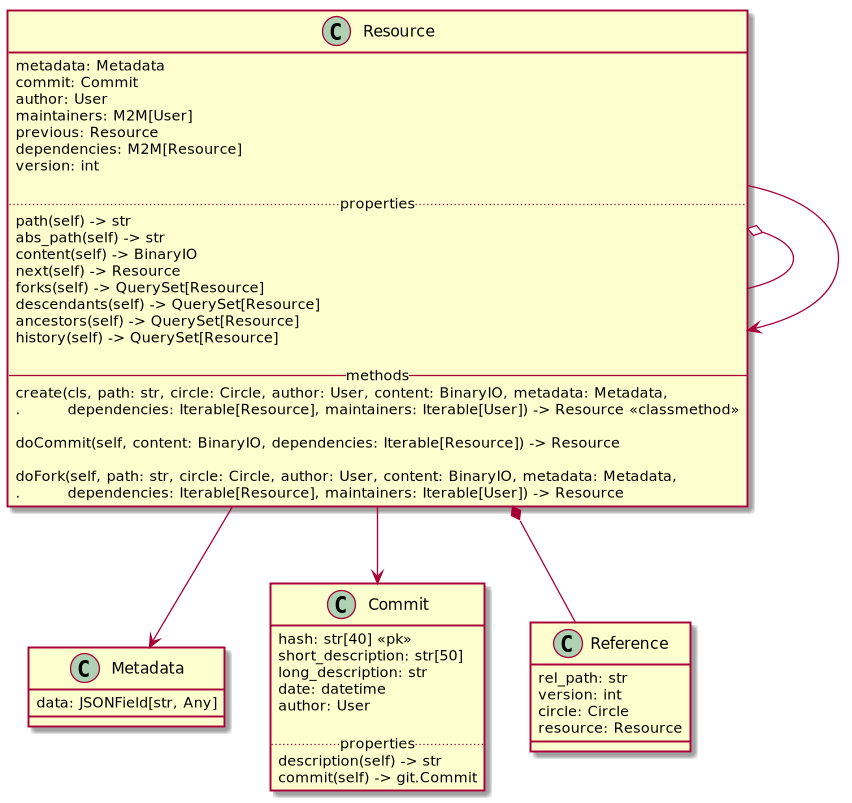

The diagram above was rendered by PlantUML. Its source (embedded in the PNG):
@startuml

class Metadata {
    data: JSONField[str, Any]
}

class Commit {
    hash: str[40] <<pk>>
    short_description: str[50]
    long_description: str
    date: datetime
    author: User
   
    .. properties ..
    description(self) -> str
    commit(self) -> git.Commit
}

class Reference {
    rel_path: str
    version: int
    circle: Circle
    resource: Resource
}

class Resource {
    metadata: Metadata
    commit: Commit
    author: User
    maintainers: M2M[User]
    previous: Resource
    dependencies: M2M[Resource]
    version: int
   
    .. properties ..
    path(self) -> str
    abs_path(self) -> str
    content(self) -> BinaryIO
    next(self) -> Resource
    forks(self) -> QuerySet[Resource]
    descendants(self) -> QuerySet[Resource]
    ancestors(self) -> QuerySet[Resource]
    history(self) -> QuerySet[Resource]

    -- methods --
    create(cls, path: str, circle: Circle, author: User, content: BinaryIO, metadata: Metadata,
    .         dependencies: Iterable[Resource], maintainers: Iterable[User]) -> Resource <<classmethod>>

    doCommit(self, content: BinaryIO, dependencies: Iterable[Resource]) -> Resource

    doFork(self, path: str, circle: Circle, author: User, content: BinaryIO, metadata: Metadata,
    .         dependencies: Iterable[Resource], maintainers: Iterable[User]) -> Resource
}


Resource --> Metadata
Resource --> Commit
Resource o-- Resource
Resource --> Resource
Resource *-- Reference
@enduml